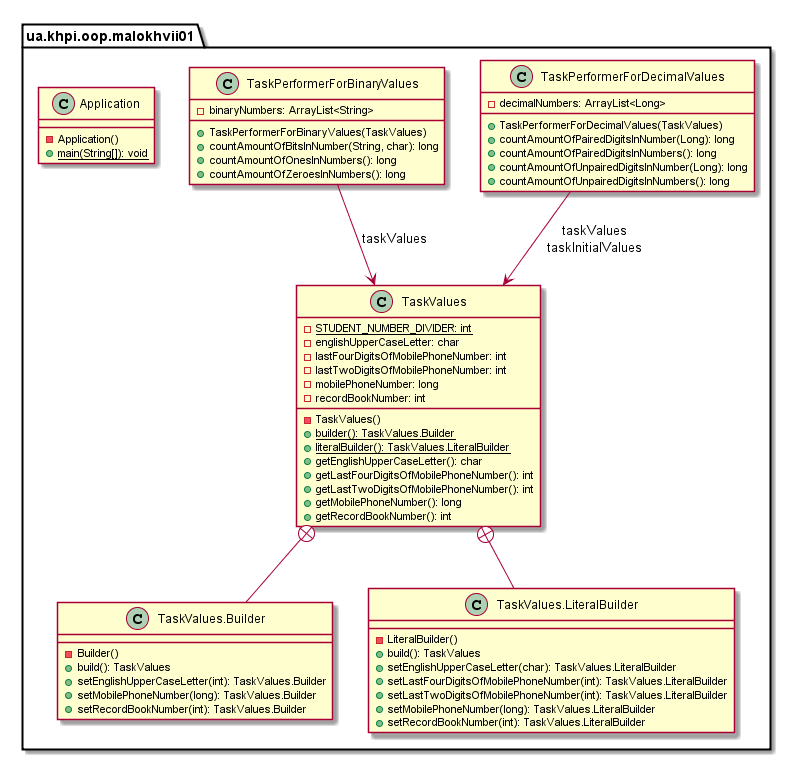

The diagram above was rendered by PlantUML. Its source (embedded in the PNG):
@startuml

    namespace ua.khpi.oop.malokhvii01 {

        class TaskValues {
            {static} -STUDENT_NUMBER_DIVIDER: int
            -englishUpperCaseLetter: char
            -lastFourDigitsOfMobilePhoneNumber: int
            -lastTwoDigitsOfMobilePhoneNumber: int
            -mobilePhoneNumber: long
            -recordBookNumber: int
            -TaskValues()
            {static} +builder(): TaskValues.Builder
            {static} +literalBuilder(): TaskValues.LiteralBuilder
            +getEnglishUpperCaseLetter(): char
            +getLastFourDigitsOfMobilePhoneNumber(): int
            +getLastTwoDigitsOfMobilePhoneNumber(): int
            +getMobilePhoneNumber(): long
            +getRecordBookNumber(): int
        }

        class ua.khpi.oop.malokhvii01.TaskValues.Builder {
            -Builder()
            +build(): TaskValues
            +setEnglishUpperCaseLetter(int): TaskValues.Builder
            +setMobilePhoneNumber(long): TaskValues.Builder
            +setRecordBookNumber(int): TaskValues.Builder
        }

        class ua.khpi.oop.malokhvii01.TaskValues.LiteralBuilder {
            -LiteralBuilder()
            +build(): TaskValues
            +setEnglishUpperCaseLetter(char): TaskValues.LiteralBuilder
            +setLastFourDigitsOfMobilePhoneNumber(int): TaskValues.LiteralBuilder
            +setLastTwoDigitsOfMobilePhoneNumber(int): TaskValues.LiteralBuilder
            +setMobilePhoneNumber(long): TaskValues.LiteralBuilder
            +setRecordBookNumber(int): TaskValues.LiteralBuilder
        }

        class TaskPerformerForDecimalValues {
            -decimalNumbers: ArrayList<Long>
            +TaskPerformerForDecimalValues(TaskValues)
            +countAmountOfPairedDigitsInNumber(Long): long
            +countAmountOfPairedDigitsInNumbers(): long
            +countAmountOfUnpairedDigitsInNumber(Long): long
            +countAmountOfUnpairedDigitsInNumbers(): long
        }

        class TaskPerformerForBinaryValues {
            -binaryNumbers: ArrayList<String>
            +TaskPerformerForBinaryValues(TaskValues)
            +countAmountOfBitsInNumber(String, char): long
            +countAmountOfOnesInNumbers(): long
            +countAmountOfZeroesInNumbers(): long
        }

        class Application {
            -Application()
            {static} +main(String[]): void
        }

        TaskValues +-- ua.khpi.oop.malokhvii01.TaskValues.Builder

        TaskValues +-- ua.khpi.oop.malokhvii01.TaskValues.LiteralBuilder

        TaskPerformerForDecimalValues --> TaskValues: taskValues\ntaskInitialValues

        TaskPerformerForBinaryValues --> TaskValues: taskValues

    }

@enduml